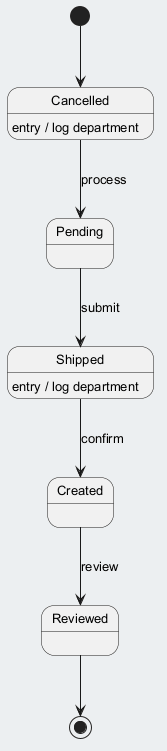

The diagram above was rendered by PlantUML. Its source (embedded in the PNG):
@startuml
skinparam backgroundColor #ECEFF1
skinparam classBackgroundColor #FFFFFF
skinparam classBorderColor #455A64
skinparam defaultFontSize 13
[*] --> Cancelled
Cancelled --> Pending : process
Cancelled : entry / log department
Pending --> Shipped : submit
Shipped --> Created : confirm
Shipped : entry / log department
Created --> Reviewed : review
Reviewed --> [*]
@enduml